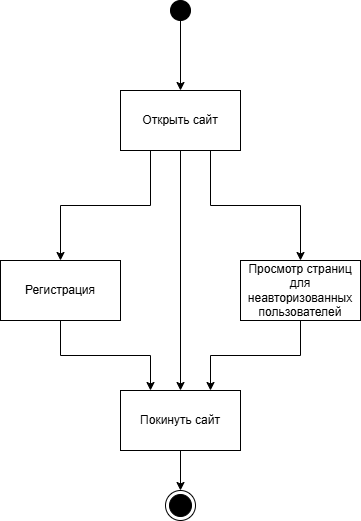

The diagram above was exported from draw.io. Its source (the exported page's mxGraphModel, read from the mxfile embedded in the PNG):
<mxGraphModel dx="611" dy="348" grid="1" gridSize="10" guides="1" tooltips="1" connect="1" arrows="1" fold="1" page="1" pageScale="1" pageWidth="1169" pageHeight="826" background="#ffffff" math="0" shadow="0">
  <root>
    <mxCell id="0" />
    <mxCell id="1" parent="0" />
    <mxCell id="_733RBuRszvtqdTx51AU-23" style="edgeStyle=orthogonalEdgeStyle;rounded=0;orthogonalLoop=1;jettySize=auto;html=1;exitX=0;exitY=0.5;exitDx=0;exitDy=0;entryX=0.5;entryY=0;entryDx=0;entryDy=0;" parent="1" edge="1">
      <mxGeometry relative="1" as="geometry">
        <Array as="points">
          <mxPoint x="-350" y="760" />
          <mxPoint x="-350" y="1800" />
          <mxPoint x="250" y="1800" />
        </Array>
        <mxPoint x="19.999999999999545" y="760" as="sourcePoint" />
      </mxGeometry>
    </mxCell>
    <mxCell id="zgKUFMcFZotpdD9ldKJI-222" style="edgeStyle=orthogonalEdgeStyle;rounded=0;orthogonalLoop=1;jettySize=auto;html=1;exitX=0.75;exitY=1;exitDx=0;exitDy=0;entryX=0.5;entryY=0;entryDx=0;entryDy=0;" parent="1" source="zgKUFMcFZotpdD9ldKJI-118" target="zgKUFMcFZotpdD9ldKJI-150" edge="1">
      <mxGeometry relative="1" as="geometry" />
    </mxCell>
    <mxCell id="zgKUFMcFZotpdD9ldKJI-223" style="edgeStyle=orthogonalEdgeStyle;rounded=0;orthogonalLoop=1;jettySize=auto;html=1;exitX=0.25;exitY=1;exitDx=0;exitDy=0;entryX=0.5;entryY=0;entryDx=0;entryDy=0;" parent="1" source="zgKUFMcFZotpdD9ldKJI-118" target="zgKUFMcFZotpdD9ldKJI-124" edge="1">
      <mxGeometry relative="1" as="geometry" />
    </mxCell>
    <mxCell id="zgKUFMcFZotpdD9ldKJI-226" style="edgeStyle=orthogonalEdgeStyle;rounded=0;orthogonalLoop=1;jettySize=auto;html=1;exitX=0.5;exitY=1;exitDx=0;exitDy=0;entryX=0.5;entryY=0;entryDx=0;entryDy=0;" parent="1" source="zgKUFMcFZotpdD9ldKJI-118" target="zgKUFMcFZotpdD9ldKJI-217" edge="1">
      <mxGeometry relative="1" as="geometry" />
    </mxCell>
    <mxCell id="zgKUFMcFZotpdD9ldKJI-118" value="Открыть сайт" style="rounded=0;whiteSpace=wrap;html=1;" parent="1" vertex="1">
      <mxGeometry x="230" y="90" width="120" height="60" as="geometry" />
    </mxCell>
    <mxCell id="zgKUFMcFZotpdD9ldKJI-119" value="" style="ellipse;shape=doubleEllipse;whiteSpace=wrap;html=1;aspect=fixed;fillColor=#000000;" parent="1" vertex="1">
      <mxGeometry x="280" width="20" height="20" as="geometry" />
    </mxCell>
    <mxCell id="zgKUFMcFZotpdD9ldKJI-120" value="" style="endArrow=classic;html=1;rounded=0;" parent="1" source="zgKUFMcFZotpdD9ldKJI-119" target="zgKUFMcFZotpdD9ldKJI-118" edge="1">
      <mxGeometry width="50" height="50" relative="1" as="geometry">
        <mxPoint x="620" y="260" as="sourcePoint" />
        <mxPoint x="670" y="210" as="targetPoint" />
      </mxGeometry>
    </mxCell>
    <mxCell id="zgKUFMcFZotpdD9ldKJI-224" style="edgeStyle=orthogonalEdgeStyle;rounded=0;orthogonalLoop=1;jettySize=auto;html=1;exitX=0.5;exitY=1;exitDx=0;exitDy=0;entryX=0.25;entryY=0;entryDx=0;entryDy=0;" parent="1" source="zgKUFMcFZotpdD9ldKJI-124" target="zgKUFMcFZotpdD9ldKJI-217" edge="1">
      <mxGeometry relative="1" as="geometry">
        <Array as="points">
          <mxPoint x="170" y="355" />
          <mxPoint x="260" y="355" />
        </Array>
      </mxGeometry>
    </mxCell>
    <mxCell id="zgKUFMcFZotpdD9ldKJI-124" value="Регистрация" style="rounded=0;whiteSpace=wrap;html=1;" parent="1" vertex="1">
      <mxGeometry x="110" y="260" width="120" height="60" as="geometry" />
    </mxCell>
    <mxCell id="zgKUFMcFZotpdD9ldKJI-143" value="" style="ellipse;html=1;shape=endState;fillColor=#000000;strokeColor=#000000;" parent="1" vertex="1">
      <mxGeometry x="275" y="490" width="30" height="30" as="geometry" />
    </mxCell>
    <mxCell id="zgKUFMcFZotpdD9ldKJI-225" style="edgeStyle=orthogonalEdgeStyle;rounded=0;orthogonalLoop=1;jettySize=auto;html=1;exitX=0.5;exitY=1;exitDx=0;exitDy=0;entryX=0.75;entryY=0;entryDx=0;entryDy=0;" parent="1" source="zgKUFMcFZotpdD9ldKJI-150" target="zgKUFMcFZotpdD9ldKJI-217" edge="1">
      <mxGeometry relative="1" as="geometry" />
    </mxCell>
    <mxCell id="zgKUFMcFZotpdD9ldKJI-150" value="Просмотр страниц для неавторизованных пользователей" style="rounded=0;whiteSpace=wrap;html=1;" parent="1" vertex="1">
      <mxGeometry x="350" y="260" width="120" height="60" as="geometry" />
    </mxCell>
    <mxCell id="zgKUFMcFZotpdD9ldKJI-216" style="edgeStyle=orthogonalEdgeStyle;rounded=0;orthogonalLoop=1;jettySize=auto;html=1;exitX=0.5;exitY=1;exitDx=0;exitDy=0;entryX=0.5;entryY=0;entryDx=0;entryDy=0;" parent="1" source="zgKUFMcFZotpdD9ldKJI-217" target="zgKUFMcFZotpdD9ldKJI-143" edge="1">
      <mxGeometry relative="1" as="geometry" />
    </mxCell>
    <mxCell id="zgKUFMcFZotpdD9ldKJI-217" value="Покинуть сайт" style="rounded=0;whiteSpace=wrap;html=1;" parent="1" vertex="1">
      <mxGeometry x="230" y="390" width="120" height="60" as="geometry" />
    </mxCell>
  </root>
</mxGraphModel>